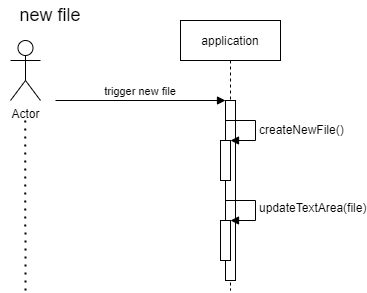

The diagram above was exported from draw.io. Its source (the exported page's mxGraphModel, read from the mxfile embedded in the PNG):
<mxGraphModel dx="978" dy="535" grid="1" gridSize="10" guides="1" tooltips="1" connect="1" arrows="1" fold="1" page="1" pageScale="1" pageWidth="850" pageHeight="1100" math="0" shadow="0">
  <root>
    <mxCell id="0" />
    <mxCell id="1" parent="0" />
    <mxCell id="3nuBFxr9cyL0pnOWT2aG-5" value="application" style="shape=umlLifeline;perimeter=lifelinePerimeter;container=1;collapsible=0;recursiveResize=0;rounded=0;shadow=0;strokeWidth=1;" parent="1" vertex="1">
      <mxGeometry x="300" y="80" width="100" height="270" as="geometry" />
    </mxCell>
    <mxCell id="3nuBFxr9cyL0pnOWT2aG-6" value="" style="points=[];perimeter=orthogonalPerimeter;rounded=0;shadow=0;strokeWidth=1;" parent="3nuBFxr9cyL0pnOWT2aG-5" vertex="1">
      <mxGeometry x="45" y="80" width="10" height="180" as="geometry" />
    </mxCell>
    <mxCell id="UXKmlaaaiJnX0AnkQ4Yr-3" value="" style="html=1;points=[];perimeter=orthogonalPerimeter;fontSize=18;" parent="3nuBFxr9cyL0pnOWT2aG-5" vertex="1">
      <mxGeometry x="40" y="120" width="10" height="40" as="geometry" />
    </mxCell>
    <mxCell id="UXKmlaaaiJnX0AnkQ4Yr-4" value="&lt;font style=&quot;font-size: 12px&quot;&gt;createNewFile()&lt;/font&gt;" style="edgeStyle=orthogonalEdgeStyle;html=1;align=left;spacingLeft=2;endArrow=block;rounded=0;entryX=1;entryY=0;fontSize=18;" parent="3nuBFxr9cyL0pnOWT2aG-5" target="UXKmlaaaiJnX0AnkQ4Yr-3" edge="1">
      <mxGeometry relative="1" as="geometry">
        <mxPoint x="45" y="100" as="sourcePoint" />
        <Array as="points">
          <mxPoint x="75" y="100" />
        </Array>
      </mxGeometry>
    </mxCell>
    <mxCell id="UXKmlaaaiJnX0AnkQ4Yr-9" value="" style="html=1;points=[];perimeter=orthogonalPerimeter;fontSize=12;" parent="3nuBFxr9cyL0pnOWT2aG-5" vertex="1">
      <mxGeometry x="40" y="200" width="10" height="40" as="geometry" />
    </mxCell>
    <mxCell id="UXKmlaaaiJnX0AnkQ4Yr-10" value="updateTextArea(file)" style="edgeStyle=orthogonalEdgeStyle;html=1;align=left;spacingLeft=2;endArrow=block;rounded=0;entryX=1;entryY=0;fontSize=12;" parent="3nuBFxr9cyL0pnOWT2aG-5" target="UXKmlaaaiJnX0AnkQ4Yr-9" edge="1">
      <mxGeometry relative="1" as="geometry">
        <mxPoint x="45" y="180" as="sourcePoint" />
        <Array as="points">
          <mxPoint x="75" y="180" />
        </Array>
      </mxGeometry>
    </mxCell>
    <mxCell id="3nuBFxr9cyL0pnOWT2aG-8" value="trigger new file" style="verticalAlign=bottom;endArrow=block;entryX=0;entryY=0;shadow=0;strokeWidth=1;" parent="1" target="3nuBFxr9cyL0pnOWT2aG-6" edge="1">
      <mxGeometry relative="1" as="geometry">
        <mxPoint x="175" y="160.0000000000001" as="sourcePoint" />
      </mxGeometry>
    </mxCell>
    <mxCell id="UXKmlaaaiJnX0AnkQ4Yr-1" value="Actor" style="shape=umlActor;verticalLabelPosition=bottom;verticalAlign=top;html=1;outlineConnect=0;" parent="1" vertex="1">
      <mxGeometry x="130" y="100" width="30" height="60" as="geometry" />
    </mxCell>
    <mxCell id="UXKmlaaaiJnX0AnkQ4Yr-2" value="&lt;span style=&quot;font-size: 18px&quot;&gt;new file&lt;/span&gt;" style="text;html=1;strokeColor=none;fillColor=none;align=center;verticalAlign=middle;whiteSpace=wrap;rounded=0;" parent="1" vertex="1">
      <mxGeometry x="120" y="60" width="100" height="30" as="geometry" />
    </mxCell>
    <mxCell id="UXKmlaaaiJnX0AnkQ4Yr-12" value="" style="endArrow=none;dashed=1;html=1;dashPattern=1 3;strokeWidth=2;rounded=0;fontSize=12;" parent="1" edge="1">
      <mxGeometry width="50" height="50" relative="1" as="geometry">
        <mxPoint x="145" y="350" as="sourcePoint" />
        <mxPoint x="144.66" y="180" as="targetPoint" />
      </mxGeometry>
    </mxCell>
  </root>
</mxGraphModel>